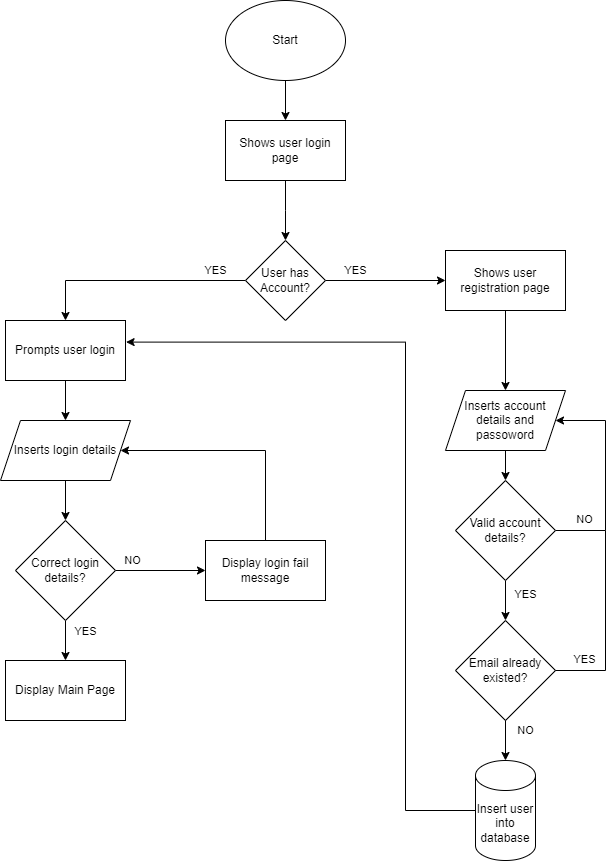

The diagram above was exported from draw.io. Its source (the exported page's mxGraphModel, read from the mxfile embedded in the PNG):
<mxGraphModel dx="1366" dy="796" grid="1" gridSize="10" guides="1" tooltips="1" connect="1" arrows="1" fold="1" page="1" pageScale="1" pageWidth="850" pageHeight="1100" math="0" shadow="0">
  <root>
    <mxCell id="0" />
    <mxCell id="1" parent="0" />
    <mxCell id="CWbSNO6j10Go3fZJVWxk-4" style="edgeStyle=orthogonalEdgeStyle;rounded=0;orthogonalLoop=1;jettySize=auto;html=1;entryX=0.5;entryY=0;entryDx=0;entryDy=0;" edge="1" parent="1" source="CWbSNO6j10Go3fZJVWxk-1" target="CWbSNO6j10Go3fZJVWxk-2">
      <mxGeometry relative="1" as="geometry" />
    </mxCell>
    <mxCell id="CWbSNO6j10Go3fZJVWxk-1" value="Start" style="ellipse;whiteSpace=wrap;html=1;" vertex="1" parent="1">
      <mxGeometry x="340" y="40" width="120" height="80" as="geometry" />
    </mxCell>
    <mxCell id="CWbSNO6j10Go3fZJVWxk-5" style="edgeStyle=orthogonalEdgeStyle;rounded=0;orthogonalLoop=1;jettySize=auto;html=1;" edge="1" parent="1" source="CWbSNO6j10Go3fZJVWxk-2">
      <mxGeometry relative="1" as="geometry">
        <mxPoint x="400" y="280" as="targetPoint" />
      </mxGeometry>
    </mxCell>
    <mxCell id="CWbSNO6j10Go3fZJVWxk-2" value="Shows user login page" style="rounded=0;whiteSpace=wrap;html=1;" vertex="1" parent="1">
      <mxGeometry x="340" y="160" width="120" height="60" as="geometry" />
    </mxCell>
    <mxCell id="CWbSNO6j10Go3fZJVWxk-7" style="edgeStyle=orthogonalEdgeStyle;rounded=0;orthogonalLoop=1;jettySize=auto;html=1;entryX=0.5;entryY=0;entryDx=0;entryDy=0;" edge="1" parent="1" source="CWbSNO6j10Go3fZJVWxk-6" target="CWbSNO6j10Go3fZJVWxk-9">
      <mxGeometry relative="1" as="geometry">
        <mxPoint x="160" y="320" as="targetPoint" />
      </mxGeometry>
    </mxCell>
    <mxCell id="CWbSNO6j10Go3fZJVWxk-11" value="YES" style="edgeLabel;html=1;align=center;verticalAlign=middle;resizable=0;points=[];" vertex="1" connectable="0" parent="CWbSNO6j10Go3fZJVWxk-7">
      <mxGeometry x="-0.6545" relative="1" as="geometry">
        <mxPoint x="8" y="-10" as="offset" />
      </mxGeometry>
    </mxCell>
    <mxCell id="CWbSNO6j10Go3fZJVWxk-14" style="edgeStyle=orthogonalEdgeStyle;rounded=0;orthogonalLoop=1;jettySize=auto;html=1;entryX=0;entryY=0.5;entryDx=0;entryDy=0;" edge="1" parent="1" source="CWbSNO6j10Go3fZJVWxk-6" target="CWbSNO6j10Go3fZJVWxk-15">
      <mxGeometry relative="1" as="geometry">
        <mxPoint x="560" y="320" as="targetPoint" />
      </mxGeometry>
    </mxCell>
    <mxCell id="CWbSNO6j10Go3fZJVWxk-6" value="User has Account?" style="rhombus;whiteSpace=wrap;html=1;" vertex="1" parent="1">
      <mxGeometry x="360" y="280" width="80" height="80" as="geometry" />
    </mxCell>
    <mxCell id="CWbSNO6j10Go3fZJVWxk-12" style="edgeStyle=orthogonalEdgeStyle;rounded=0;orthogonalLoop=1;jettySize=auto;html=1;entryX=0.5;entryY=0;entryDx=0;entryDy=0;" edge="1" parent="1" source="CWbSNO6j10Go3fZJVWxk-8" target="CWbSNO6j10Go3fZJVWxk-13">
      <mxGeometry relative="1" as="geometry">
        <mxPoint x="180" y="600" as="targetPoint" />
      </mxGeometry>
    </mxCell>
    <mxCell id="CWbSNO6j10Go3fZJVWxk-8" value="Inserts login details" style="shape=parallelogram;perimeter=parallelogramPerimeter;whiteSpace=wrap;html=1;fixedSize=1;" vertex="1" parent="1">
      <mxGeometry x="115" y="460" width="130" height="60" as="geometry" />
    </mxCell>
    <mxCell id="CWbSNO6j10Go3fZJVWxk-9" value="Prompts user login" style="rounded=0;whiteSpace=wrap;html=1;" vertex="1" parent="1">
      <mxGeometry x="120" y="360" width="120" height="60" as="geometry" />
    </mxCell>
    <mxCell id="CWbSNO6j10Go3fZJVWxk-10" value="" style="endArrow=classic;html=1;rounded=0;exitX=0.5;exitY=1;exitDx=0;exitDy=0;entryX=0.5;entryY=0;entryDx=0;entryDy=0;" edge="1" parent="1" source="CWbSNO6j10Go3fZJVWxk-9" target="CWbSNO6j10Go3fZJVWxk-8">
      <mxGeometry width="50" height="50" relative="1" as="geometry">
        <mxPoint x="410" y="450" as="sourcePoint" />
        <mxPoint x="460" y="400" as="targetPoint" />
      </mxGeometry>
    </mxCell>
    <mxCell id="CWbSNO6j10Go3fZJVWxk-20" style="edgeStyle=orthogonalEdgeStyle;rounded=0;orthogonalLoop=1;jettySize=auto;html=1;exitX=1;exitY=0.5;exitDx=0;exitDy=0;entryX=0;entryY=0.5;entryDx=0;entryDy=0;" edge="1" parent="1" source="CWbSNO6j10Go3fZJVWxk-13" target="CWbSNO6j10Go3fZJVWxk-47">
      <mxGeometry relative="1" as="geometry">
        <mxPoint x="300" y="580" as="targetPoint" />
        <Array as="points" />
      </mxGeometry>
    </mxCell>
    <mxCell id="CWbSNO6j10Go3fZJVWxk-21" value="NO" style="edgeLabel;html=1;align=center;verticalAlign=middle;resizable=0;points=[];" vertex="1" connectable="0" parent="CWbSNO6j10Go3fZJVWxk-20">
      <mxGeometry x="-0.7732" relative="1" as="geometry">
        <mxPoint x="6" y="-10" as="offset" />
      </mxGeometry>
    </mxCell>
    <mxCell id="CWbSNO6j10Go3fZJVWxk-50" value="" style="edgeStyle=orthogonalEdgeStyle;rounded=0;orthogonalLoop=1;jettySize=auto;html=1;" edge="1" parent="1" source="CWbSNO6j10Go3fZJVWxk-13" target="CWbSNO6j10Go3fZJVWxk-49">
      <mxGeometry relative="1" as="geometry" />
    </mxCell>
    <mxCell id="CWbSNO6j10Go3fZJVWxk-51" value="YES" style="edgeLabel;html=1;align=center;verticalAlign=middle;resizable=0;points=[];" vertex="1" connectable="0" parent="CWbSNO6j10Go3fZJVWxk-50">
      <mxGeometry x="-0.4889" y="1" relative="1" as="geometry">
        <mxPoint x="19" as="offset" />
      </mxGeometry>
    </mxCell>
    <mxCell id="CWbSNO6j10Go3fZJVWxk-13" value="Correct login details?" style="rhombus;whiteSpace=wrap;html=1;" vertex="1" parent="1">
      <mxGeometry x="130" y="560" width="100" height="100" as="geometry" />
    </mxCell>
    <mxCell id="CWbSNO6j10Go3fZJVWxk-19" value="" style="edgeStyle=orthogonalEdgeStyle;rounded=0;orthogonalLoop=1;jettySize=auto;html=1;" edge="1" parent="1" source="CWbSNO6j10Go3fZJVWxk-15" target="CWbSNO6j10Go3fZJVWxk-18">
      <mxGeometry relative="1" as="geometry" />
    </mxCell>
    <mxCell id="CWbSNO6j10Go3fZJVWxk-15" value="Shows user registration page" style="rounded=0;whiteSpace=wrap;html=1;" vertex="1" parent="1">
      <mxGeometry x="560" y="290" width="120" height="60" as="geometry" />
    </mxCell>
    <mxCell id="CWbSNO6j10Go3fZJVWxk-16" value="YES" style="edgeLabel;html=1;align=center;verticalAlign=middle;resizable=0;points=[];" vertex="1" connectable="0" parent="1">
      <mxGeometry x="470.0042857142858" y="310" as="geometry" />
    </mxCell>
    <mxCell id="CWbSNO6j10Go3fZJVWxk-22" style="edgeStyle=orthogonalEdgeStyle;rounded=0;orthogonalLoop=1;jettySize=auto;html=1;entryX=0.5;entryY=0;entryDx=0;entryDy=0;" edge="1" parent="1" source="CWbSNO6j10Go3fZJVWxk-18" target="CWbSNO6j10Go3fZJVWxk-33">
      <mxGeometry relative="1" as="geometry">
        <mxPoint x="640" y="510" as="targetPoint" />
      </mxGeometry>
    </mxCell>
    <mxCell id="CWbSNO6j10Go3fZJVWxk-18" value="Inserts account details and passoword" style="shape=parallelogram;perimeter=parallelogramPerimeter;whiteSpace=wrap;html=1;fixedSize=1;rounded=0;" vertex="1" parent="1">
      <mxGeometry x="560" y="430" width="120" height="60" as="geometry" />
    </mxCell>
    <mxCell id="CWbSNO6j10Go3fZJVWxk-25" style="edgeStyle=orthogonalEdgeStyle;rounded=0;orthogonalLoop=1;jettySize=auto;html=1;entryX=1;entryY=0.5;entryDx=0;entryDy=0;exitX=1;exitY=0.5;exitDx=0;exitDy=0;" edge="1" parent="1" source="CWbSNO6j10Go3fZJVWxk-33" target="CWbSNO6j10Go3fZJVWxk-18">
      <mxGeometry relative="1" as="geometry">
        <Array as="points">
          <mxPoint x="720" y="570" />
          <mxPoint x="720" y="460" />
        </Array>
      </mxGeometry>
    </mxCell>
    <mxCell id="CWbSNO6j10Go3fZJVWxk-41" value="" style="edgeStyle=orthogonalEdgeStyle;rounded=0;orthogonalLoop=1;jettySize=auto;html=1;" edge="1" parent="1" source="CWbSNO6j10Go3fZJVWxk-23" target="CWbSNO6j10Go3fZJVWxk-32">
      <mxGeometry relative="1" as="geometry" />
    </mxCell>
    <mxCell id="CWbSNO6j10Go3fZJVWxk-42" value="NO" style="edgeLabel;html=1;align=center;verticalAlign=middle;resizable=0;points=[];" vertex="1" connectable="0" parent="CWbSNO6j10Go3fZJVWxk-41">
      <mxGeometry x="0.232" y="1" relative="1" as="geometry">
        <mxPoint x="19" y="-15" as="offset" />
      </mxGeometry>
    </mxCell>
    <mxCell id="CWbSNO6j10Go3fZJVWxk-23" value="Email already existed?" style="rhombus;whiteSpace=wrap;html=1;" vertex="1" parent="1">
      <mxGeometry x="570" y="660" width="100" height="100" as="geometry" />
    </mxCell>
    <mxCell id="CWbSNO6j10Go3fZJVWxk-26" value="NO" style="edgeLabel;html=1;align=center;verticalAlign=middle;resizable=0;points=[];" vertex="1" connectable="0" parent="1">
      <mxGeometry x="700" y="560" as="geometry">
        <mxPoint x="-1" y="-1" as="offset" />
      </mxGeometry>
    </mxCell>
    <mxCell id="CWbSNO6j10Go3fZJVWxk-30" value="YES" style="edgeLabel;html=1;align=center;verticalAlign=middle;resizable=0;points=[];" vertex="1" connectable="0" parent="1">
      <mxGeometry x="470.0042857142858" y="310" as="geometry" />
    </mxCell>
    <mxCell id="CWbSNO6j10Go3fZJVWxk-31" value="YES" style="edgeLabel;html=1;align=center;verticalAlign=middle;resizable=0;points=[];" vertex="1" connectable="0" parent="1">
      <mxGeometry x="470.0042857142858" y="310" as="geometry" />
    </mxCell>
    <mxCell id="CWbSNO6j10Go3fZJVWxk-32" value="Insert user into database" style="shape=cylinder3;whiteSpace=wrap;html=1;boundedLbl=1;backgroundOutline=1;size=15;" vertex="1" parent="1">
      <mxGeometry x="590" y="800" width="60" height="100" as="geometry" />
    </mxCell>
    <mxCell id="CWbSNO6j10Go3fZJVWxk-35" value="" style="edgeStyle=orthogonalEdgeStyle;rounded=0;orthogonalLoop=1;jettySize=auto;html=1;" edge="1" parent="1" source="CWbSNO6j10Go3fZJVWxk-33" target="CWbSNO6j10Go3fZJVWxk-23">
      <mxGeometry relative="1" as="geometry" />
    </mxCell>
    <mxCell id="CWbSNO6j10Go3fZJVWxk-36" value="YES" style="edgeLabel;html=1;align=center;verticalAlign=middle;resizable=0;points=[];" vertex="1" connectable="0" parent="CWbSNO6j10Go3fZJVWxk-35">
      <mxGeometry x="-0.3286" y="2" relative="1" as="geometry">
        <mxPoint x="18" as="offset" />
      </mxGeometry>
    </mxCell>
    <mxCell id="CWbSNO6j10Go3fZJVWxk-33" value="Valid account details?" style="rhombus;whiteSpace=wrap;html=1;" vertex="1" parent="1">
      <mxGeometry x="570" y="520" width="100" height="100" as="geometry" />
    </mxCell>
    <mxCell id="CWbSNO6j10Go3fZJVWxk-37" value="" style="endArrow=none;html=1;rounded=0;exitX=1;exitY=0.5;exitDx=0;exitDy=0;" edge="1" parent="1" source="CWbSNO6j10Go3fZJVWxk-23">
      <mxGeometry width="50" height="50" relative="1" as="geometry">
        <mxPoint x="660" y="690" as="sourcePoint" />
        <mxPoint x="720" y="570" as="targetPoint" />
        <Array as="points">
          <mxPoint x="720" y="710" />
        </Array>
      </mxGeometry>
    </mxCell>
    <mxCell id="CWbSNO6j10Go3fZJVWxk-38" value="YES" style="edgeLabel;html=1;align=center;verticalAlign=middle;resizable=0;points=[];" vertex="1" connectable="0" parent="1">
      <mxGeometry x="700" y="700" as="geometry">
        <mxPoint x="-1" y="-1" as="offset" />
      </mxGeometry>
    </mxCell>
    <mxCell id="CWbSNO6j10Go3fZJVWxk-45" style="edgeStyle=orthogonalEdgeStyle;rounded=0;orthogonalLoop=1;jettySize=auto;html=1;entryX=1;entryY=0.5;entryDx=0;entryDy=0;" edge="1" parent="1" target="CWbSNO6j10Go3fZJVWxk-8">
      <mxGeometry relative="1" as="geometry">
        <mxPoint x="375" y="490.0000000000001" as="targetPoint" />
        <mxPoint x="380" y="580" as="sourcePoint" />
        <Array as="points">
          <mxPoint x="380" y="490" />
        </Array>
      </mxGeometry>
    </mxCell>
    <mxCell id="CWbSNO6j10Go3fZJVWxk-46" style="edgeStyle=orthogonalEdgeStyle;rounded=0;orthogonalLoop=1;jettySize=auto;html=1;entryX=1.005;entryY=0.36;entryDx=0;entryDy=0;entryPerimeter=0;" edge="1" parent="1" source="CWbSNO6j10Go3fZJVWxk-32" target="CWbSNO6j10Go3fZJVWxk-9">
      <mxGeometry relative="1" as="geometry">
        <Array as="points">
          <mxPoint x="520" y="850" />
          <mxPoint x="520" y="382" />
        </Array>
      </mxGeometry>
    </mxCell>
    <mxCell id="CWbSNO6j10Go3fZJVWxk-47" value="Display login fail message" style="rounded=0;whiteSpace=wrap;html=1;" vertex="1" parent="1">
      <mxGeometry x="320" y="580" width="120" height="60" as="geometry" />
    </mxCell>
    <mxCell id="CWbSNO6j10Go3fZJVWxk-49" value="Display Main Page" style="whiteSpace=wrap;html=1;" vertex="1" parent="1">
      <mxGeometry x="120" y="700" width="120" height="60" as="geometry" />
    </mxCell>
  </root>
</mxGraphModel>